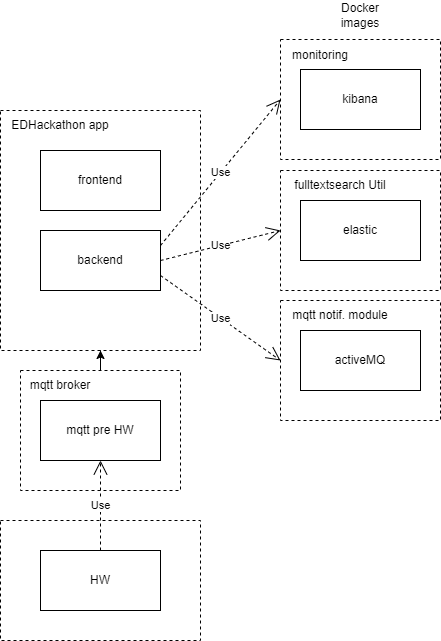

The diagram above was exported from draw.io. Its source (the exported page's mxGraphModel, read from the mxfile embedded in the PNG):
<mxGraphModel dx="1038" dy="547" grid="1" gridSize="10" guides="1" tooltips="1" connect="1" arrows="1" fold="1" page="1" pageScale="1" pageWidth="827" pageHeight="1169" math="0" shadow="0">
  <root>
    <mxCell id="0" />
    <mxCell id="1" parent="0" />
    <mxCell id="R7KXZxzCd638QpMrgKqj-2" value="backend" style="rounded=0;whiteSpace=wrap;html=1;" vertex="1" parent="1">
      <mxGeometry x="320" y="240" width="120" height="60" as="geometry" />
    </mxCell>
    <mxCell id="R7KXZxzCd638QpMrgKqj-3" value="frontend" style="rounded=0;whiteSpace=wrap;html=1;" vertex="1" parent="1">
      <mxGeometry x="320" y="160" width="120" height="60" as="geometry" />
    </mxCell>
    <mxCell id="R7KXZxzCd638QpMrgKqj-4" value="" style="rounded=0;whiteSpace=wrap;html=1;fillColor=none;dashed=1;" vertex="1" parent="1">
      <mxGeometry x="280" y="120" width="200" height="240" as="geometry" />
    </mxCell>
    <mxCell id="R7KXZxzCd638QpMrgKqj-5" value="EDHackathon app" style="text;html=1;strokeColor=none;fillColor=none;align=center;verticalAlign=middle;whiteSpace=wrap;rounded=0;dashed=1;" vertex="1" parent="1">
      <mxGeometry x="290" y="120" width="100" height="30" as="geometry" />
    </mxCell>
    <mxCell id="R7KXZxzCd638QpMrgKqj-6" value="" style="rounded=0;whiteSpace=wrap;html=1;dashed=1;fillColor=none;" vertex="1" parent="1">
      <mxGeometry x="560" y="49" width="160" height="120" as="geometry" />
    </mxCell>
    <mxCell id="R7KXZxzCd638QpMrgKqj-7" value="kibana" style="rounded=0;whiteSpace=wrap;html=1;fillColor=default;" vertex="1" parent="1">
      <mxGeometry x="580" y="79" width="120" height="60" as="geometry" />
    </mxCell>
    <mxCell id="R7KXZxzCd638QpMrgKqj-8" value="monitoring" style="text;html=1;strokeColor=none;fillColor=none;align=center;verticalAlign=middle;whiteSpace=wrap;rounded=0;dashed=1;" vertex="1" parent="1">
      <mxGeometry x="550" y="50" width="100" height="30" as="geometry" />
    </mxCell>
    <mxCell id="R7KXZxzCd638QpMrgKqj-9" value="" style="rounded=0;whiteSpace=wrap;html=1;dashed=1;fillColor=none;" vertex="1" parent="1">
      <mxGeometry x="560" y="180" width="160" height="120" as="geometry" />
    </mxCell>
    <mxCell id="R7KXZxzCd638QpMrgKqj-10" value="elastic" style="rounded=0;whiteSpace=wrap;html=1;fillColor=default;" vertex="1" parent="1">
      <mxGeometry x="580" y="210" width="120" height="60" as="geometry" />
    </mxCell>
    <mxCell id="R7KXZxzCd638QpMrgKqj-12" value="" style="rounded=0;whiteSpace=wrap;html=1;dashed=1;fillColor=none;" vertex="1" parent="1">
      <mxGeometry x="560" y="310" width="160" height="120" as="geometry" />
    </mxCell>
    <mxCell id="R7KXZxzCd638QpMrgKqj-13" value="activeMQ" style="rounded=0;whiteSpace=wrap;html=1;fillColor=default;" vertex="1" parent="1">
      <mxGeometry x="580" y="340" width="120" height="60" as="geometry" />
    </mxCell>
    <mxCell id="R7KXZxzCd638QpMrgKqj-14" value="fulltextsearch Util" style="text;html=1;strokeColor=none;fillColor=none;align=center;verticalAlign=middle;whiteSpace=wrap;rounded=0;" vertex="1" parent="1">
      <mxGeometry x="570" y="180" width="100" height="30" as="geometry" />
    </mxCell>
    <mxCell id="R7KXZxzCd638QpMrgKqj-15" value="mqtt notif. module" style="text;html=1;strokeColor=none;fillColor=none;align=center;verticalAlign=middle;whiteSpace=wrap;rounded=0;" vertex="1" parent="1">
      <mxGeometry x="570" y="310" width="100" height="30" as="geometry" />
    </mxCell>
    <mxCell id="R7KXZxzCd638QpMrgKqj-18" value="Docker images" style="text;html=1;strokeColor=none;fillColor=none;align=center;verticalAlign=middle;whiteSpace=wrap;rounded=0;" vertex="1" parent="1">
      <mxGeometry x="610" y="10" width="60" height="30" as="geometry" />
    </mxCell>
    <mxCell id="R7KXZxzCd638QpMrgKqj-21" value="" style="rounded=0;whiteSpace=wrap;html=1;fillColor=none;dashed=1;" vertex="1" parent="1">
      <mxGeometry x="280" y="530" width="200" height="120" as="geometry" />
    </mxCell>
    <mxCell id="R7KXZxzCd638QpMrgKqj-22" value="HW" style="rounded=0;whiteSpace=wrap;html=1;fillColor=default;" vertex="1" parent="1">
      <mxGeometry x="320" y="560" width="120" height="60" as="geometry" />
    </mxCell>
    <mxCell id="R7KXZxzCd638QpMrgKqj-26" value="backend" style="rounded=0;whiteSpace=wrap;html=1;fillColor=default;" vertex="1" parent="1">
      <mxGeometry x="320" y="240" width="120" height="60" as="geometry" />
    </mxCell>
    <mxCell id="R7KXZxzCd638QpMrgKqj-27" value="frontend" style="rounded=0;whiteSpace=wrap;html=1;fillColor=default;" vertex="1" parent="1">
      <mxGeometry x="320" y="160" width="120" height="60" as="geometry" />
    </mxCell>
    <mxCell id="R7KXZxzCd638QpMrgKqj-28" value="Use" style="endArrow=open;endSize=12;dashed=1;html=1;rounded=0;entryX=0;entryY=0.5;entryDx=0;entryDy=0;exitX=1;exitY=0.75;exitDx=0;exitDy=0;" edge="1" parent="1" source="R7KXZxzCd638QpMrgKqj-26" target="R7KXZxzCd638QpMrgKqj-12">
      <mxGeometry width="160" relative="1" as="geometry">
        <mxPoint x="330" y="270" as="sourcePoint" />
        <mxPoint x="490" y="270" as="targetPoint" />
      </mxGeometry>
    </mxCell>
    <mxCell id="R7KXZxzCd638QpMrgKqj-30" value="Use" style="endArrow=open;endSize=12;dashed=1;html=1;rounded=0;entryX=0;entryY=0.5;entryDx=0;entryDy=0;exitX=1;exitY=0.5;exitDx=0;exitDy=0;" edge="1" parent="1" source="R7KXZxzCd638QpMrgKqj-26" target="R7KXZxzCd638QpMrgKqj-9">
      <mxGeometry width="160" relative="1" as="geometry">
        <mxPoint x="330" y="270" as="sourcePoint" />
        <mxPoint x="490" y="270" as="targetPoint" />
      </mxGeometry>
    </mxCell>
    <mxCell id="R7KXZxzCd638QpMrgKqj-31" value="Use" style="endArrow=open;endSize=12;dashed=1;html=1;rounded=0;entryX=0;entryY=0.5;entryDx=0;entryDy=0;exitX=1;exitY=0.25;exitDx=0;exitDy=0;" edge="1" parent="1" source="R7KXZxzCd638QpMrgKqj-26" target="R7KXZxzCd638QpMrgKqj-6">
      <mxGeometry width="160" relative="1" as="geometry">
        <mxPoint x="330" y="270" as="sourcePoint" />
        <mxPoint x="490" y="270" as="targetPoint" />
      </mxGeometry>
    </mxCell>
    <mxCell id="R7KXZxzCd638QpMrgKqj-39" value="" style="edgeStyle=orthogonalEdgeStyle;rounded=0;orthogonalLoop=1;jettySize=auto;html=1;" edge="1" parent="1" source="R7KXZxzCd638QpMrgKqj-32">
      <mxGeometry relative="1" as="geometry">
        <mxPoint x="380" y="360" as="targetPoint" />
      </mxGeometry>
    </mxCell>
    <mxCell id="R7KXZxzCd638QpMrgKqj-32" value="" style="rounded=0;whiteSpace=wrap;html=1;dashed=1;fillColor=none;" vertex="1" parent="1">
      <mxGeometry x="300" y="380" width="160" height="120" as="geometry" />
    </mxCell>
    <mxCell id="R7KXZxzCd638QpMrgKqj-33" value="mqtt pre HW" style="rounded=0;whiteSpace=wrap;html=1;fillColor=default;" vertex="1" parent="1">
      <mxGeometry x="320" y="410" width="120" height="60" as="geometry" />
    </mxCell>
    <mxCell id="R7KXZxzCd638QpMrgKqj-34" value="mqtt broker" style="text;html=1;strokeColor=none;fillColor=none;align=center;verticalAlign=middle;whiteSpace=wrap;rounded=0;" vertex="1" parent="1">
      <mxGeometry x="290" y="380" width="100" height="30" as="geometry" />
    </mxCell>
    <mxCell id="R7KXZxzCd638QpMrgKqj-35" value="Use" style="endArrow=open;endSize=12;dashed=1;html=1;rounded=0;exitX=0.5;exitY=0;exitDx=0;exitDy=0;entryX=0.5;entryY=1;entryDx=0;entryDy=0;" edge="1" parent="1" source="R7KXZxzCd638QpMrgKqj-22" target="R7KXZxzCd638QpMrgKqj-33">
      <mxGeometry width="160" relative="1" as="geometry">
        <mxPoint x="390" y="270" as="sourcePoint" />
        <mxPoint x="310" y="460" as="targetPoint" />
      </mxGeometry>
    </mxCell>
  </root>
</mxGraphModel>